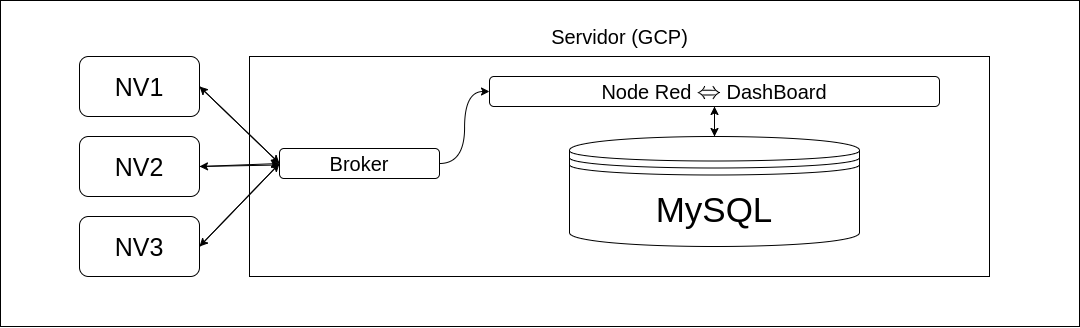

The diagram above was exported from draw.io. Its source (the exported page's mxGraphModel, read from the mxfile embedded in the PNG):
<mxGraphModel dx="2523" dy="811" grid="1" gridSize="10" guides="1" tooltips="1" connect="1" arrows="1" fold="1" page="1" pageScale="1" pageWidth="1169" pageHeight="827" math="1" shadow="0">
  <root>
    <mxCell id="0" />
    <mxCell id="1" parent="0" />
    <mxCell id="uyicdVEff7DPKPtTIiIZ-3" value="" style="rounded=0;whiteSpace=wrap;html=1;movable=1;resizable=1;rotatable=1;deletable=1;editable=1;locked=0;connectable=1;" vertex="1" parent="1">
      <mxGeometry x="-1120" y="120" width="1079" height="326" as="geometry" />
    </mxCell>
    <mxCell id="uyicdVEff7DPKPtTIiIZ-9" value="" style="rounded=0;whiteSpace=wrap;html=1;" vertex="1" parent="1">
      <mxGeometry x="-871" y="176" width="740" height="220" as="geometry" />
    </mxCell>
    <mxCell id="uyicdVEff7DPKPtTIiIZ-17" style="edgeStyle=none;rounded=0;orthogonalLoop=1;jettySize=auto;html=1;entryX=0;entryY=0.5;entryDx=0;entryDy=0;exitX=1;exitY=0.5;exitDx=0;exitDy=0;" edge="1" parent="1" source="uyicdVEff7DPKPtTIiIZ-5" target="uyicdVEff7DPKPtTIiIZ-11">
      <mxGeometry relative="1" as="geometry" />
    </mxCell>
    <mxCell id="uyicdVEff7DPKPtTIiIZ-5" value="&lt;font style=&quot;font-size: 25px;&quot;&gt;NV1&lt;/font&gt;" style="rounded=1;whiteSpace=wrap;html=1;" vertex="1" parent="1">
      <mxGeometry x="-1041" y="176" width="120" height="60" as="geometry" />
    </mxCell>
    <mxCell id="uyicdVEff7DPKPtTIiIZ-18" style="edgeStyle=none;rounded=0;orthogonalLoop=1;jettySize=auto;html=1;entryX=0;entryY=0.5;entryDx=0;entryDy=0;exitX=1;exitY=0.5;exitDx=0;exitDy=0;" edge="1" parent="1" source="uyicdVEff7DPKPtTIiIZ-6" target="uyicdVEff7DPKPtTIiIZ-11">
      <mxGeometry relative="1" as="geometry" />
    </mxCell>
    <mxCell id="uyicdVEff7DPKPtTIiIZ-6" value="&lt;font style=&quot;font-size: 25px;&quot;&gt;NV2&lt;/font&gt;" style="rounded=1;whiteSpace=wrap;html=1;" vertex="1" parent="1">
      <mxGeometry x="-1041" y="256" width="120" height="60" as="geometry" />
    </mxCell>
    <mxCell id="uyicdVEff7DPKPtTIiIZ-20" style="edgeStyle=none;rounded=0;orthogonalLoop=1;jettySize=auto;html=1;entryX=0;entryY=0.5;entryDx=0;entryDy=0;exitX=1;exitY=0.5;exitDx=0;exitDy=0;" edge="1" parent="1" source="uyicdVEff7DPKPtTIiIZ-7" target="uyicdVEff7DPKPtTIiIZ-11">
      <mxGeometry relative="1" as="geometry" />
    </mxCell>
    <mxCell id="uyicdVEff7DPKPtTIiIZ-7" value="&lt;font style=&quot;font-size: 25px;&quot;&gt;NV3&lt;/font&gt;" style="rounded=1;whiteSpace=wrap;html=1;" vertex="1" parent="1">
      <mxGeometry x="-1041" y="336" width="120" height="60" as="geometry" />
    </mxCell>
    <mxCell id="uyicdVEff7DPKPtTIiIZ-10" value="&lt;font style=&quot;font-size: 20px;&quot;&gt;Servidor (GCP)&lt;/font&gt;" style="text;html=1;align=center;verticalAlign=middle;resizable=0;points=[];autosize=1;strokeColor=none;fillColor=none;" vertex="1" parent="1">
      <mxGeometry x="-581" y="136" width="160" height="40" as="geometry" />
    </mxCell>
    <mxCell id="uyicdVEff7DPKPtTIiIZ-21" style="edgeStyle=orthogonalEdgeStyle;rounded=0;orthogonalLoop=1;jettySize=auto;html=1;entryX=0;entryY=0.5;entryDx=0;entryDy=0;curved=1;" edge="1" parent="1" source="uyicdVEff7DPKPtTIiIZ-11" target="uyicdVEff7DPKPtTIiIZ-13">
      <mxGeometry relative="1" as="geometry" />
    </mxCell>
    <mxCell id="uyicdVEff7DPKPtTIiIZ-24" style="edgeStyle=none;rounded=0;orthogonalLoop=1;jettySize=auto;html=1;entryX=1;entryY=0.5;entryDx=0;entryDy=0;exitX=0;exitY=0.5;exitDx=0;exitDy=0;" edge="1" parent="1" source="uyicdVEff7DPKPtTIiIZ-11" target="uyicdVEff7DPKPtTIiIZ-5">
      <mxGeometry relative="1" as="geometry" />
    </mxCell>
    <mxCell id="uyicdVEff7DPKPtTIiIZ-25" style="edgeStyle=none;rounded=0;orthogonalLoop=1;jettySize=auto;html=1;entryX=1;entryY=0.5;entryDx=0;entryDy=0;" edge="1" parent="1" source="uyicdVEff7DPKPtTIiIZ-11" target="uyicdVEff7DPKPtTIiIZ-6">
      <mxGeometry relative="1" as="geometry" />
    </mxCell>
    <mxCell id="uyicdVEff7DPKPtTIiIZ-26" style="edgeStyle=none;rounded=0;orthogonalLoop=1;jettySize=auto;html=1;entryX=1;entryY=0.5;entryDx=0;entryDy=0;exitX=0;exitY=0.5;exitDx=0;exitDy=0;" edge="1" parent="1" source="uyicdVEff7DPKPtTIiIZ-11" target="uyicdVEff7DPKPtTIiIZ-7">
      <mxGeometry relative="1" as="geometry" />
    </mxCell>
    <mxCell id="uyicdVEff7DPKPtTIiIZ-11" value="&lt;font style=&quot;font-size: 20px;&quot;&gt;Broker&lt;/font&gt;" style="rounded=1;whiteSpace=wrap;html=1;" vertex="1" parent="1">
      <mxGeometry x="-841" y="268" width="160" height="30" as="geometry" />
    </mxCell>
    <mxCell id="uyicdVEff7DPKPtTIiIZ-22" style="edgeStyle=none;rounded=0;orthogonalLoop=1;jettySize=auto;html=1;" edge="1" parent="1" source="uyicdVEff7DPKPtTIiIZ-13" target="uyicdVEff7DPKPtTIiIZ-14">
      <mxGeometry relative="1" as="geometry" />
    </mxCell>
    <mxCell id="uyicdVEff7DPKPtTIiIZ-13" value="&lt;font style=&quot;font-size: 20px;&quot;&gt;Node Red `iff` DashBoard&lt;/font&gt;" style="rounded=1;whiteSpace=wrap;html=1;" vertex="1" parent="1">
      <mxGeometry x="-631" y="196" width="450" height="30" as="geometry" />
    </mxCell>
    <mxCell id="uyicdVEff7DPKPtTIiIZ-23" style="edgeStyle=none;rounded=0;orthogonalLoop=1;jettySize=auto;html=1;entryX=0.5;entryY=1;entryDx=0;entryDy=0;" edge="1" parent="1" source="uyicdVEff7DPKPtTIiIZ-14" target="uyicdVEff7DPKPtTIiIZ-13">
      <mxGeometry relative="1" as="geometry" />
    </mxCell>
    <mxCell id="uyicdVEff7DPKPtTIiIZ-14" value="&lt;font style=&quot;font-size: 35px;&quot;&gt;MySQL&lt;/font&gt;" style="shape=datastore;whiteSpace=wrap;html=1;" vertex="1" parent="1">
      <mxGeometry x="-551" y="256" width="290" height="110" as="geometry" />
    </mxCell>
  </root>
</mxGraphModel>